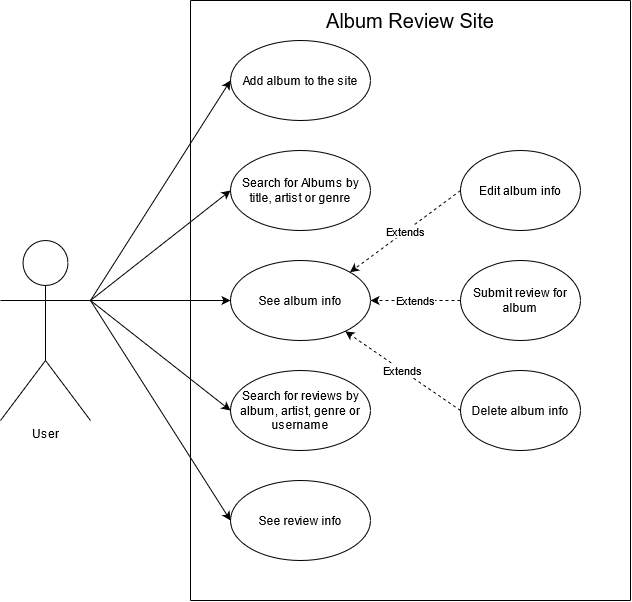

The diagram above was exported from draw.io. Its source (the exported page's mxGraphModel, read from the mxfile embedded in the PNG):
<mxGraphModel dx="1422" dy="763" grid="1" gridSize="10" guides="1" tooltips="1" connect="1" arrows="1" fold="1" page="1" pageScale="1" pageWidth="850" pageHeight="1100" math="0" shadow="0">
  <root>
    <mxCell id="0" />
    <mxCell id="1" parent="0" />
    <mxCell id="D24ZNYlEyQTMwWccop9_-1" value="&lt;div&gt;User&lt;/div&gt;" style="shape=umlActor;verticalLabelPosition=bottom;verticalAlign=top;html=1;outlineConnect=0;direction=east;" vertex="1" parent="1">
      <mxGeometry x="130" y="280" width="90" height="180" as="geometry" />
    </mxCell>
    <mxCell id="D24ZNYlEyQTMwWccop9_-2" value="Add album to the site" style="ellipse;whiteSpace=wrap;html=1;" vertex="1" parent="1">
      <mxGeometry x="360" y="80" width="140" height="80" as="geometry" />
    </mxCell>
    <mxCell id="D24ZNYlEyQTMwWccop9_-3" value="Search for Albums by title, artist or genre" style="ellipse;whiteSpace=wrap;html=1;" vertex="1" parent="1">
      <mxGeometry x="360" y="190" width="140" height="80" as="geometry" />
    </mxCell>
    <mxCell id="D24ZNYlEyQTMwWccop9_-22" value="Extends" style="edgeStyle=orthogonalEdgeStyle;rounded=0;orthogonalLoop=1;jettySize=auto;html=1;dashed=1;" edge="1" parent="1" source="D24ZNYlEyQTMwWccop9_-7" target="D24ZNYlEyQTMwWccop9_-4">
      <mxGeometry relative="1" as="geometry" />
    </mxCell>
    <mxCell id="D24ZNYlEyQTMwWccop9_-4" value="See album info" style="ellipse;whiteSpace=wrap;html=1;" vertex="1" parent="1">
      <mxGeometry x="360" y="300" width="140" height="80" as="geometry" />
    </mxCell>
    <mxCell id="D24ZNYlEyQTMwWccop9_-5" value="Search for reviews by album, artist, genre or username" style="ellipse;whiteSpace=wrap;html=1;" vertex="1" parent="1">
      <mxGeometry x="360" y="410" width="140" height="80" as="geometry" />
    </mxCell>
    <mxCell id="D24ZNYlEyQTMwWccop9_-6" value="Edit album info" style="ellipse;whiteSpace=wrap;html=1;" vertex="1" parent="1">
      <mxGeometry x="590" y="190" width="120" height="80" as="geometry" />
    </mxCell>
    <mxCell id="D24ZNYlEyQTMwWccop9_-7" value="Submit review for album" style="ellipse;whiteSpace=wrap;html=1;" vertex="1" parent="1">
      <mxGeometry x="590" y="300" width="120" height="80" as="geometry" />
    </mxCell>
    <mxCell id="D24ZNYlEyQTMwWccop9_-20" value="&lt;div&gt;Delete album info&lt;/div&gt;" style="ellipse;whiteSpace=wrap;html=1;" vertex="1" parent="1">
      <mxGeometry x="590" y="410" width="120" height="80" as="geometry" />
    </mxCell>
    <mxCell id="D24ZNYlEyQTMwWccop9_-21" value="See review info" style="ellipse;whiteSpace=wrap;html=1;" vertex="1" parent="1">
      <mxGeometry x="360" y="520" width="140" height="80" as="geometry" />
    </mxCell>
    <mxCell id="D24ZNYlEyQTMwWccop9_-23" value="Extends" style="rounded=0;orthogonalLoop=1;jettySize=auto;html=1;dashed=1;exitX=0;exitY=0.5;exitDx=0;exitDy=0;" edge="1" parent="1" source="D24ZNYlEyQTMwWccop9_-20" target="D24ZNYlEyQTMwWccop9_-4">
      <mxGeometry relative="1" as="geometry">
        <mxPoint x="560" y="510" as="sourcePoint" />
        <mxPoint x="440" y="410" as="targetPoint" />
      </mxGeometry>
    </mxCell>
    <mxCell id="D24ZNYlEyQTMwWccop9_-24" value="Extends" style="rounded=0;orthogonalLoop=1;jettySize=auto;html=1;dashed=1;entryX=1;entryY=0;entryDx=0;entryDy=0;exitX=0;exitY=0.5;exitDx=0;exitDy=0;" edge="1" parent="1" source="D24ZNYlEyQTMwWccop9_-6" target="D24ZNYlEyQTMwWccop9_-4">
      <mxGeometry relative="1" as="geometry">
        <mxPoint x="630.57" y="320" as="sourcePoint" />
        <mxPoint x="499.9981120259545" y="220.15090919631825" as="targetPoint" />
      </mxGeometry>
    </mxCell>
    <mxCell id="D24ZNYlEyQTMwWccop9_-28" value="" style="endArrow=none;html=1;" edge="1" parent="1">
      <mxGeometry width="50" height="50" relative="1" as="geometry">
        <mxPoint x="320" y="640" as="sourcePoint" />
        <mxPoint x="320" y="40" as="targetPoint" />
      </mxGeometry>
    </mxCell>
    <mxCell id="D24ZNYlEyQTMwWccop9_-29" value="" style="endArrow=none;html=1;" edge="1" parent="1">
      <mxGeometry width="50" height="50" relative="1" as="geometry">
        <mxPoint x="760" y="640" as="sourcePoint" />
        <mxPoint x="760" y="40" as="targetPoint" />
      </mxGeometry>
    </mxCell>
    <mxCell id="D24ZNYlEyQTMwWccop9_-30" value="" style="endArrow=none;html=1;" edge="1" parent="1">
      <mxGeometry width="50" height="50" relative="1" as="geometry">
        <mxPoint x="760" y="40" as="sourcePoint" />
        <mxPoint x="320" y="40" as="targetPoint" />
      </mxGeometry>
    </mxCell>
    <mxCell id="D24ZNYlEyQTMwWccop9_-31" value="" style="endArrow=none;html=1;" edge="1" parent="1">
      <mxGeometry width="50" height="50" relative="1" as="geometry">
        <mxPoint x="760" y="640" as="sourcePoint" />
        <mxPoint x="320" y="640" as="targetPoint" />
        <Array as="points">
          <mxPoint x="540" y="640" />
        </Array>
      </mxGeometry>
    </mxCell>
    <mxCell id="D24ZNYlEyQTMwWccop9_-34" value="" style="endArrow=classic;html=1;exitX=1;exitY=0.3333333333333333;exitDx=0;exitDy=0;exitPerimeter=0;entryX=0;entryY=0.5;entryDx=0;entryDy=0;" edge="1" parent="1" source="D24ZNYlEyQTMwWccop9_-1" target="D24ZNYlEyQTMwWccop9_-2">
      <mxGeometry width="50" height="50" relative="1" as="geometry">
        <mxPoint x="340" y="470" as="sourcePoint" />
        <mxPoint x="390" y="420" as="targetPoint" />
      </mxGeometry>
    </mxCell>
    <mxCell id="D24ZNYlEyQTMwWccop9_-35" value="" style="endArrow=classic;html=1;entryX=0;entryY=0.5;entryDx=0;entryDy=0;exitX=1;exitY=0.3333333333333333;exitDx=0;exitDy=0;exitPerimeter=0;" edge="1" parent="1" source="D24ZNYlEyQTMwWccop9_-1" target="D24ZNYlEyQTMwWccop9_-3">
      <mxGeometry width="50" height="50" relative="1" as="geometry">
        <mxPoint x="230" y="340" as="sourcePoint" />
        <mxPoint x="370" y="130" as="targetPoint" />
      </mxGeometry>
    </mxCell>
    <mxCell id="D24ZNYlEyQTMwWccop9_-36" value="" style="endArrow=classic;html=1;exitX=1;exitY=0.3333333333333333;exitDx=0;exitDy=0;exitPerimeter=0;entryX=0;entryY=0.5;entryDx=0;entryDy=0;" edge="1" parent="1" source="D24ZNYlEyQTMwWccop9_-1" target="D24ZNYlEyQTMwWccop9_-4">
      <mxGeometry width="50" height="50" relative="1" as="geometry">
        <mxPoint x="240" y="300" as="sourcePoint" />
        <mxPoint x="380" y="140" as="targetPoint" />
      </mxGeometry>
    </mxCell>
    <mxCell id="D24ZNYlEyQTMwWccop9_-37" value="" style="endArrow=classic;html=1;entryX=0;entryY=0.5;entryDx=0;entryDy=0;exitX=1;exitY=0.3333333333333333;exitDx=0;exitDy=0;exitPerimeter=0;" edge="1" parent="1" source="D24ZNYlEyQTMwWccop9_-1" target="D24ZNYlEyQTMwWccop9_-5">
      <mxGeometry width="50" height="50" relative="1" as="geometry">
        <mxPoint x="250" y="310" as="sourcePoint" />
        <mxPoint x="390" y="150" as="targetPoint" />
      </mxGeometry>
    </mxCell>
    <mxCell id="D24ZNYlEyQTMwWccop9_-38" value="" style="endArrow=classic;html=1;exitX=1;exitY=0.3333333333333333;exitDx=0;exitDy=0;exitPerimeter=0;entryX=0;entryY=0.5;entryDx=0;entryDy=0;" edge="1" parent="1" source="D24ZNYlEyQTMwWccop9_-1" target="D24ZNYlEyQTMwWccop9_-21">
      <mxGeometry width="50" height="50" relative="1" as="geometry">
        <mxPoint x="260" y="320" as="sourcePoint" />
        <mxPoint x="400" y="160" as="targetPoint" />
      </mxGeometry>
    </mxCell>
    <mxCell id="D24ZNYlEyQTMwWccop9_-39" value="&lt;font style=&quot;font-size: 20px&quot;&gt;Album Review Site&lt;/font&gt;" style="text;html=1;strokeColor=none;fillColor=none;align=center;verticalAlign=middle;whiteSpace=wrap;rounded=0;" vertex="1" parent="1">
      <mxGeometry x="370" y="50" width="340" height="20" as="geometry" />
    </mxCell>
  </root>
</mxGraphModel>